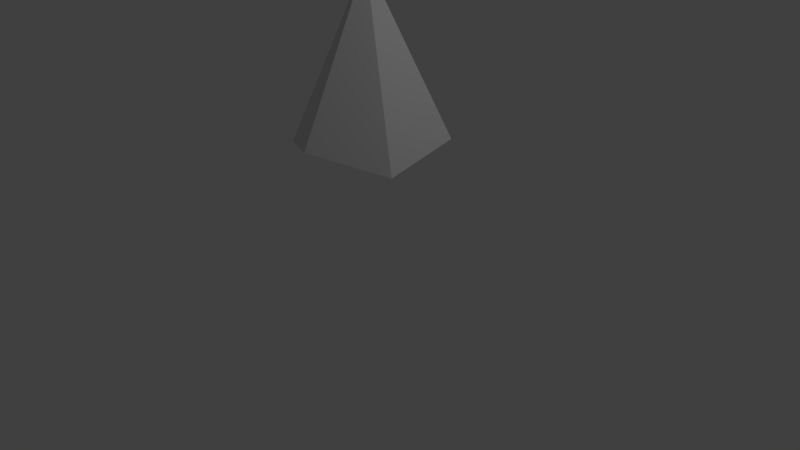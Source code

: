 # Source: copaPino.blend  (saved by Blender 2.68.0; exported with 4.5.12 LTS)
import bpy
from mathutils import Matrix  # noqa: F401  (used for matrix-valued properties, if any)

bpy.ops.wm.read_factory_settings(use_empty=True)
scene = bpy.context.scene
scene.name = 'Scene'

# ---- collections
col_collection_1 = bpy.data.collections.new('Collection 1'); scene.collection.children.link(col_collection_1)

# ---- world
world_world = bpy.data.worlds.new('World'); scene.world = world_world
world_world.color = (0.05088, 0.05088, 0.05088)
world_world.use_sun_shadow = False
world_world.sun_shadow_jitter_overblur = 0.0
world_world.cycles.sampling_method = 'MANUAL'
world_world.cycles.sample_map_resolution = 256

# ---- cameras
cam_camera = bpy.data.cameras.new('Camera')
cam_camera.clip_end = 100.0
cam_camera.lens = 35.0
cam_camera.sensor_width = 32.0
cam_camera.sensor_height = 18.0
cam_camera.ortho_scale = 7.314
cam_camera.dof.focus_distance = 0.0
cam_camera.dof.aperture_fstop = 128.0

# ---- lights
light_lamp = bpy.data.lights.new('Lamp', 'POINT')
light_lamp.transmission_factor = 0.0
light_lamp.cutoff_distance = 30.0
light_lamp.energy = 100.0
light_lamp.shadow_buffer_clip_start = 1.001
light_lamp.shadow_soft_size = 0.1
light_lamp.shadow_maximum_resolution = 0.006
light_lamp.use_absolute_resolution = True
light_lamp.cycles.use_multiple_importance_sampling = False

# ---- meshes
me_cone = bpy.data.meshes.new('Cone')
me_cone.from_pydata([(-0.02902, 0.9864, -1.172), (0.866, 0.5, -1.0), (0.892, -0.4807, -1.2), (-8.742e-08, -1.0, -1.0), (0.0, 0.0, 1.0), (-0.8688, -0.5218, -1.224), (-0.866, 0.5, -1.0)], [], [(5, 4, 6), (0, 4, 1), (6, 4, 0), (1, 4, 2), (3, 4, 5), (2, 4, 3), (0, 1, 2, 3, 5, 6)])
me_cone.use_remesh_preserve_volume = False
me_cone.use_remesh_preserve_attributes = False
me_cone.use_mirror_vertex_groups = False
me_cone.update()

# ---- objects
ob_cone = bpy.data.objects.new('Cone', me_cone)
ob_lamp = bpy.data.objects.new('Lamp', light_lamp)
ob_camera = bpy.data.objects.new('Camera', cam_camera)

# ---- transforms, parenting, visibility, modifiers, constraints
ob_cone.location = (0.0, 0.0, 2.677)
ob_cone.lineart.crease_threshold = 0.0
ob_lamp.location = (4.076, 1.005, 5.904)
ob_lamp.rotation_euler = (0.6503, 0.05522, 1.866)
ob_lamp.lock_rotations_4d = False
ob_lamp.empty_display_type = 'ARROWS'
ob_lamp.color = (0.0, 0.0, 0.0, 0.0)
ob_lamp.lineart.crease_threshold = 0.0
ob_camera.location = (7.481, -6.508, 5.344)
ob_camera.rotation_euler = (1.109, 0.01082, 0.8149)
ob_camera.lock_rotations_4d = False
ob_camera.empty_display_type = 'ARROWS'
ob_camera.color = (0.0, 0.0, 0.0, 0.0)
ob_camera.display_type = 'WIRE'
ob_camera.lineart.crease_threshold = 0.0

# ---- collection membership
col_collection_1.objects.link(ob_cone)
col_collection_1.objects.link(ob_lamp)
col_collection_1.objects.link(ob_camera)

# ---- scene / render settings (as saved in the file)
scene.camera = ob_camera
scene.frame_start = 1; scene.frame_end = 250; scene.frame_set(1)
scene.render.engine = 'BLENDER_EEVEE_NEXT'
scene.render.image_settings.color_mode = 'RGB'
scene.render.image_settings.compression = 90
scene.render.resolution_percentage = 50
scene.render.dither_intensity = 0.0
scene.cycles.use_denoising = False
scene.cycles.samples = 10
scene.cycles.sampling_pattern = 'TABULATED_SOBOL'
scene.cycles.light_sampling_threshold = 0.0
scene.cycles.use_adaptive_sampling = False
scene.cycles.use_light_tree = False
scene.cycles.blur_glossy = 0.0
scene.cycles.volume_bounces = 1
scene.cycles.pixel_filter_type = 'GAUSSIAN'
scene.cycles.sample_clamp_indirect = 0.0
scene.view_settings.view_transform = 'Standard'
bpy.context.view_layer.update()
